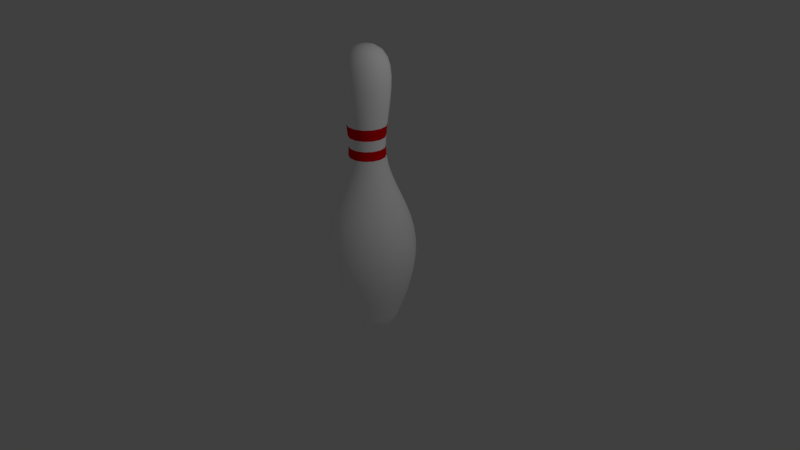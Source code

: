 # Source: Pin.blend  (saved by Blender 2.79.0; exported with 4.5.12 LTS)
import bpy
from mathutils import Matrix  # noqa: F401  (used for matrix-valued properties, if any)

bpy.ops.wm.read_factory_settings(use_empty=True)
scene = bpy.context.scene
scene.name = 'Scene'

# ---- collections
col_collection_1 = bpy.data.collections.new('Collection 1'); scene.collection.children.link(col_collection_1)

# ---- materials (node trees are filled in below, after node groups)
mat_pin = bpy.data.materials.new('Pin')
mat_pin.alpha_threshold = 0.0
mat_pin.use_transparent_shadow = False
mat_pin.diffuse_color = (1.0, 1.0, 1.0, 1.0)
mat_pin.roughness = 0.5
mat_stripe = bpy.data.materials.new('Stripe')
mat_stripe.alpha_threshold = 0.0
mat_stripe.use_transparent_shadow = False
mat_stripe.diffuse_color = (0.8, 0.0, 0.005843, 1.0)
mat_stripe.roughness = 0.5

# ---- material node trees

# ---- world
world_world = bpy.data.worlds.new('World'); scene.world = world_world
world_world.color = (0.05088, 0.05088, 0.05088)
world_world.use_sun_shadow = False
world_world.sun_shadow_jitter_overblur = 0.0
world_world.cycles.sampling_method = 'MANUAL'

# ---- cameras
cam_camera = bpy.data.cameras.new('Camera')
cam_camera.clip_end = 100.0
cam_camera.lens = 35.0
cam_camera.sensor_width = 32.0
cam_camera.sensor_height = 18.0
cam_camera.ortho_scale = 7.314
cam_camera.dof.focus_distance = 0.0
cam_camera.dof.aperture_fstop = 128.0

# ---- lights
light_lamp = bpy.data.lights.new('Lamp', 'POINT')
light_lamp.transmission_factor = 0.0
light_lamp.cutoff_distance = 30.0
light_lamp.energy = 100.0
light_lamp.shadow_buffer_clip_start = 1.001
light_lamp.shadow_soft_size = 0.1
light_lamp.shadow_maximum_resolution = 0.006
light_lamp.use_absolute_resolution = True

# ---- meshes
me_cubeziercurve_001 = bpy.data.meshes.new('CUBezierCurve.001')
me_cubeziercurve_001.from_pydata([(0.2239, -0.005806, -2.535e-07), (0.08409, -0.0002548, -2.538e-07), (0.1892, 3.777, -0.05061), (0.2646, 3.722, -0.08692), (0.3144, 3.64, -0.1109), (0.3428, 3.535, -0.1246), (0.3538, 3.411, -0.1299), (0.3517, 3.274, -0.1289), (0.3405, 3.129, -0.1235), (0.3244, 2.978, -0.1157), (0.3075, 2.828, -0.1076), (0.2938, 2.683, -0.101), (0.2877, 2.548, -0.09804), (0.2931, 2.427, -0.1006), (0.3185, 2.284, -0.1129), (0.3586, 2.148, -0.1322), (0.4084, 2.013, -0.1562), (0.463, 1.878, -0.1825), (0.5172, 1.738, -0.2086), (0.566, 1.591, -0.2321), (0.6045, 1.432, -0.2506), (0.6276, 1.258, -0.2617), (0.6302, 1.066, -0.263), (0.6074, 0.8526, -0.252), (0.5542, 0.614, -0.2264), (0.4654, 0.3468, -0.1836), (0.4594, 0.328, -0.1807), (0.4504, 0.2983, -0.1764), (0.4379, 0.2604, -0.1704), (0.4215, 0.217, -0.1625), (0.4006, 0.1708, -0.1524), (0.3746, 0.1246, -0.1399), (0.3431, 0.08114, -0.1247), (0.3055, 0.04309, -0.1066), (0.2613, 0.0132, -0.08535), (0.2101, -0.005806, -0.06066), (0.1511, -0.0112, -0.03229), (0.1568, 3.777, -0.0912), (0.209, 3.722, -0.1566), (0.2435, 3.64, -0.1999), (0.2631, 3.535, -0.2245), (0.2708, 3.411, -0.2341), (0.2693, 3.274, -0.2322), (0.2615, 3.129, -0.2225), (0.2504, 2.978, -0.2085), (0.2387, 2.828, -0.1938), (0.2292, 2.683, -0.182), (0.225, 2.548, -0.1767), (0.2287, 2.427, -0.1813), (0.2463, 2.284, -0.2034), (0.2741, 2.148, -0.2382), (0.3085, 2.013, -0.2815), (0.3463, 1.878, -0.3288), (0.3838, 1.738, -0.3758), (0.4176, 1.591, -0.4182), (0.4442, 1.432, -0.4516), (0.4602, 1.258, -0.4716), (0.462, 1.066, -0.4739), (0.4463, 0.8526, -0.4541), (0.4094, 0.614, -0.4079), (0.348, 0.3468, -0.3309), (0.3438, 0.328, -0.3257), (0.3376, 0.2983, -0.3179), (0.329, 0.2604, -0.3071), (0.3176, 0.217, -0.2928), (0.3031, 0.1708, -0.2746), (0.2851, 0.1246, -0.2521), (0.2633, 0.08114, -0.2247), (0.2373, 0.04309, -0.1921), (0.2067, 0.0132, -0.1538), (0.1713, -0.005806, -0.1093), (0.1305, -0.0112, -0.05819), (0.11, 3.777, -0.1137), (0.1287, 3.722, -0.1953), (0.141, 3.64, -0.2492), (0.148, 3.535, -0.2799), (0.1507, 3.411, -0.2919), (0.1502, 3.274, -0.2896), (0.1474, 3.129, -0.2775), (0.1434, 2.978, -0.26), (0.1393, 2.828, -0.2417), (0.1359, 2.683, -0.227), (0.1344, 2.548, -0.2203), (0.1357, 2.427, -0.2261), (0.142, 2.284, -0.2536), (0.1519, 2.148, -0.297), (0.1642, 2.013, -0.351), (0.1777, 1.878, -0.41), (0.1911, 1.738, -0.4686), (0.2031, 1.591, -0.5215), (0.2126, 1.432, -0.5631), (0.2183, 1.258, -0.5881), (0.219, 1.066, -0.591), (0.2134, 0.8526, -0.5663), (0.2002, 0.614, -0.5087), (0.1783, 0.3468, -0.4127), (0.1768, 0.328, -0.4061), (0.1746, 0.2983, -0.3964), (0.1715, 0.2604, -0.3829), (0.1674, 0.217, -0.3651), (0.1623, 0.1708, -0.3424), (0.1558, 0.1246, -0.3143), (0.1481, 0.08114, -0.2802), (0.1388, 0.04309, -0.2396), (0.1279, 0.0132, -0.1918), (0.1152, -0.005806, -0.1363), (0.1007, -0.0112, -0.07256), (0.05814, 3.777, -0.1137), (0.03952, 3.722, -0.1953), (0.02721, 3.64, -0.2492), (0.0202, 3.535, -0.2799), (0.01747, 3.411, -0.2919), (0.018, 3.274, -0.2896), (0.02076, 3.129, -0.2775), (0.02474, 2.978, -0.26), (0.02893, 2.828, -0.2417), (0.03229, 2.683, -0.227), (0.03381, 2.548, -0.2203), (0.03248, 2.427, -0.2261), (0.02621, 2.284, -0.2536), (0.0163, 2.148, -0.297), (0.003986, 2.013, -0.351), (-0.009483, 1.878, -0.41), (-0.02287, 1.738, -0.4686), (-0.03494, 1.591, -0.5215), (-0.04444, 1.432, -0.5631), (-0.05014, 1.258, -0.5881), (-0.05079, 1.066, -0.591), (-0.04516, 0.8526, -0.5663), (-0.03201, 0.614, -0.5087), (-0.01009, 0.3468, -0.4127), (-0.008599, 0.328, -0.4061), (-0.006378, 0.2983, -0.3964), (-0.003301, 0.2604, -0.3829), (0.0007589, 0.217, -0.3651), (0.005932, 0.1708, -0.3424), (0.01235, 0.1246, -0.3143), (0.02013, 0.08114, -0.2802), (0.02941, 0.04309, -0.2396), (0.04032, 0.0132, -0.1918), (0.05298, -0.005806, -0.1363), (0.06753, -0.0112, -0.07256), (0.01137, 3.777, -0.0912), (-0.04081, 3.722, -0.1566), (-0.07529, 3.64, -0.1999), (-0.09492, 3.535, -0.2245), (-0.1026, 3.411, -0.2341), (-0.1011, 3.274, -0.2322), (-0.09336, 3.129, -0.2225), (-0.0822, 2.978, -0.2085), (-0.07048, 2.828, -0.1938), (-0.06106, 2.683, -0.182), (-0.05679, 2.548, -0.1767), (-0.06053, 2.427, -0.1813), (-0.0781, 2.284, -0.2034), (-0.1059, 2.148, -0.2382), (-0.1404, 2.013, -0.2815), (-0.1781, 1.878, -0.3288), (-0.2156, 1.738, -0.3758), (-0.2494, 1.591, -0.4182), (-0.276, 1.432, -0.4516), (-0.292, 1.258, -0.4716), (-0.2938, 1.066, -0.4739), (-0.2781, 0.8526, -0.4541), (-0.2412, 0.614, -0.4079), (-0.1798, 0.3468, -0.3309), (-0.1756, 0.328, -0.3257), (-0.1694, 0.2983, -0.3179), (-0.1608, 0.2604, -0.3071), (-0.1494, 0.217, -0.2928), (-0.1349, 0.1708, -0.2746), (-0.1169, 0.1246, -0.2521), (-0.09513, 0.08114, -0.2247), (-0.06912, 0.04309, -0.1921), (-0.03856, 0.0132, -0.1538), (-0.003073, -0.005806, -0.1093), (0.03769, -0.0112, -0.05819), (0.08409, 3.8, -8.535e-07), (-0.021, 3.777, -0.05061), (-0.09639, 3.722, -0.08692), (-0.1462, 3.64, -0.1109), (-0.1746, 3.535, -0.1246), (-0.1857, 3.411, -0.1299), (-0.1835, 3.274, -0.1289), (-0.1723, 3.129, -0.1235), (-0.1562, 2.978, -0.1157), (-0.1393, 2.828, -0.1076), (-0.1257, 2.683, -0.101), (-0.1195, 2.548, -0.09804), (-0.1249, 2.427, -0.1006), (-0.1503, 2.284, -0.1129), (-0.1904, 2.148, -0.1322), (-0.2403, 2.013, -0.1562), (-0.2948, 1.878, -0.1825), (-0.349, 1.738, -0.2086), (-0.3978, 1.591, -0.2321), (-0.4363, 1.432, -0.2506), (-0.4594, 1.258, -0.2617), (-0.462, 1.066, -0.263), (-0.4393, 0.8526, -0.252), (-0.386, 0.614, -0.2264), (-0.2973, 0.3468, -0.1836), (-0.2912, 0.328, -0.1807), (-0.2822, 0.2983, -0.1764), (-0.2698, 0.2604, -0.1704), (-0.2533, 0.217, -0.1625), (-0.2324, 0.1708, -0.1524), (-0.2064, 0.1246, -0.1399), (-0.1749, 0.08114, -0.1247), (-0.1373, 0.04309, -0.1066), (-0.09314, 0.0132, -0.08535), (-0.04187, -0.005806, -0.06066), (0.01704, -0.0112, -0.03229), (-0.03255, 3.777, -8.423e-07), (-0.1162, 3.722, -8.311e-07), (-0.1715, 3.64, -7.827e-07), (-0.203, 3.535, -7.38e-07), (-0.2153, 3.411, -6.858e-07), (-0.2129, 3.274, -6.709e-07), (-0.2005, 3.129, -6.635e-07), (-0.1826, 2.978, -6.337e-07), (-0.1638, 2.828, -5.853e-07), (-0.1487, 2.683, -5.219e-07), (-0.1419, 2.548, -4.474e-07), (-0.1479, 2.427, -3.878e-07), (-0.176, 2.284, -4.176e-07), (-0.2206, 2.148, -3.506e-07), (-0.2759, 2.013, -2.537e-07), (-0.3364, 1.878, -2.239e-07), (-0.3966, 1.738, -1.643e-07), (-0.4508, 1.591, -1.643e-07), (-0.4935, 1.432, -3.805e-10), (-0.5191, 1.258, 2.942e-08), (-0.5221, 1.066, 5.922e-08), (-0.4968, 0.8526, 4.432e-08), (-0.4377, 0.614, 1.933e-07), (-0.3392, 0.3468, 2.529e-07), (-0.3325, 0.328, 2.082e-07), (-0.3225, 0.2983, 2.231e-07), (-0.3087, 0.2604, 2.902e-07), (-0.2904, 0.217, 2.678e-07), (-0.2672, 0.1708, 2.753e-07), (-0.2383, 0.1246, 2.38e-07), (-0.2034, 0.08114, 2.529e-07), (-0.1616, 0.04309, 2.678e-07), (-0.1126, 0.0132, 2.678e-07), (-0.05571, -0.005806, 2.753e-07), (0.009669, -0.0112, 2.79e-07), (-0.021, 3.777, 0.05061), (-0.0964, 3.722, 0.08692), (-0.1462, 3.64, 0.1109), (-0.1746, 3.535, 0.1246), (-0.1857, 3.411, 0.1299), (-0.1835, 3.274, 0.1289), (-0.1723, 3.129, 0.1235), (-0.1562, 2.978, 0.1157), (-0.1393, 2.828, 0.1076), (-0.1257, 2.683, 0.101), (-0.1195, 2.548, 0.09804), (-0.1249, 2.427, 0.1006), (-0.1503, 2.284, 0.1129), (-0.1904, 2.148, 0.1322), (-0.2403, 2.013, 0.1562), (-0.2948, 1.878, 0.1825), (-0.349, 1.738, 0.2086), (-0.3978, 1.591, 0.2321), (-0.4363, 1.432, 0.2506), (-0.4594, 1.258, 0.2617), (-0.462, 1.066, 0.263), (-0.4393, 0.8526, 0.252), (-0.386, 0.614, 0.2264), (-0.2973, 0.3468, 0.1836), (-0.2912, 0.328, 0.1807), (-0.2822, 0.2983, 0.1764), (-0.2698, 0.2604, 0.1704), (-0.2533, 0.217, 0.1625), (-0.2324, 0.1708, 0.1524), (-0.2064, 0.1246, 0.1399), (-0.1749, 0.08114, 0.1247), (-0.1373, 0.04309, 0.1066), (-0.09314, 0.0132, 0.08535), (-0.04187, -0.005806, 0.06066), (0.01704, -0.0112, 0.03229), (0.01137, 3.777, 0.0912), (-0.04081, 3.722, 0.1566), (-0.07529, 3.64, 0.1999), (-0.09493, 3.535, 0.2245), (-0.1026, 3.411, 0.2341), (-0.1011, 3.274, 0.2322), (-0.09336, 3.129, 0.2225), (-0.0822, 2.978, 0.2085), (-0.07048, 2.828, 0.1938), (-0.06106, 2.683, 0.182), (-0.05679, 2.548, 0.1767), (-0.06053, 2.427, 0.1813), (-0.0781, 2.284, 0.2034), (-0.1059, 2.148, 0.2382), (-0.1404, 2.013, 0.2815), (-0.1781, 1.878, 0.3288), (-0.2156, 1.738, 0.3758), (-0.2494, 1.591, 0.4182), (-0.276, 1.432, 0.4516), (-0.292, 1.258, 0.4716), (-0.2938, 1.066, 0.4739), (-0.2781, 0.8526, 0.4541), (-0.2412, 0.614, 0.4079), (-0.1798, 0.3468, 0.3309), (-0.1756, 0.328, 0.3257), (-0.1694, 0.2983, 0.3179), (-0.1608, 0.2604, 0.3071), (-0.1494, 0.217, 0.2928), (-0.1349, 0.1708, 0.2746), (-0.1169, 0.1246, 0.2521), (-0.09513, 0.08114, 0.2247), (-0.06912, 0.04309, 0.1921), (-0.03856, 0.0132, 0.1538), (-0.003073, -0.005806, 0.1093), (0.03769, -0.0112, 0.05819), (0.05814, 3.777, 0.1137), (0.03952, 3.722, 0.1953), (0.02721, 3.64, 0.2492), (0.0202, 3.535, 0.2799), (0.01747, 3.411, 0.2919), (0.018, 3.274, 0.2896), (0.02076, 3.129, 0.2775), (0.02474, 2.978, 0.26), (0.02893, 2.828, 0.2417), (0.03229, 2.683, 0.227), (0.03381, 2.548, 0.2203), (0.03248, 2.427, 0.2261), (0.02621, 2.284, 0.2536), (0.0163, 2.148, 0.297), (0.003986, 2.013, 0.351), (-0.009483, 1.878, 0.41), (-0.02287, 1.738, 0.4686), (-0.03493, 1.591, 0.5215), (-0.04444, 1.432, 0.5631), (-0.05014, 1.258, 0.5881), (-0.05079, 1.066, 0.591), (-0.04516, 0.8526, 0.5663), (-0.03201, 0.614, 0.5087), (-0.01009, 0.3468, 0.4127), (-0.008598, 0.328, 0.4061), (-0.006377, 0.2983, 0.3964), (-0.003301, 0.2604, 0.3829), (0.0007595, 0.217, 0.3651), (0.005932, 0.1708, 0.3424), (0.01235, 0.1246, 0.3143), (0.02013, 0.08114, 0.2802), (0.02941, 0.04309, 0.2396), (0.04032, 0.0132, 0.1918), (0.05298, -0.005806, 0.1363), (0.06753, -0.0112, 0.07256), (0.11, 3.777, 0.1137), (0.1287, 3.722, 0.1953), (0.141, 3.64, 0.2492), (0.148, 3.535, 0.2799), (0.1507, 3.411, 0.2919), (0.1502, 3.274, 0.2896), (0.1474, 3.129, 0.2775), (0.1434, 2.978, 0.26), (0.1393, 2.828, 0.2417), (0.1359, 2.683, 0.227), (0.1344, 2.548, 0.2203), (0.1357, 2.427, 0.2261), (0.142, 2.284, 0.2536), (0.1519, 2.148, 0.297), (0.1642, 2.013, 0.351), (0.1777, 1.878, 0.41), (0.1911, 1.738, 0.4686), (0.2031, 1.591, 0.5215), (0.2126, 1.432, 0.5631), (0.2183, 1.258, 0.5881), (0.219, 1.066, 0.591), (0.2134, 0.8526, 0.5663), (0.2002, 0.614, 0.5087), (0.1783, 0.3468, 0.4127), (0.1768, 0.328, 0.4061), (0.1746, 0.2983, 0.3964), (0.1715, 0.2604, 0.3829), (0.1674, 0.217, 0.3651), (0.1623, 0.1708, 0.3424), (0.1558, 0.1246, 0.3143), (0.1481, 0.08114, 0.2802), (0.1388, 0.04309, 0.2396), (0.1279, 0.0132, 0.1918), (0.1152, -0.005806, 0.1363), (0.1007, -0.0112, 0.07256), (0.1568, 3.777, 0.0912), (0.209, 3.722, 0.1566), (0.2435, 3.64, 0.1999), (0.2631, 3.535, 0.2245), (0.2708, 3.411, 0.2341), (0.2693, 3.274, 0.2322), (0.2615, 3.129, 0.2225), (0.2504, 2.978, 0.2085), (0.2387, 2.828, 0.1938), (0.2292, 2.683, 0.182), (0.225, 2.548, 0.1767), (0.2287, 2.427, 0.1813), (0.2463, 2.284, 0.2034), (0.2741, 2.148, 0.2382), (0.3085, 2.013, 0.2815), (0.3463, 1.878, 0.3288), (0.3838, 1.738, 0.3758), (0.4176, 1.591, 0.4182), (0.4442, 1.432, 0.4516), (0.4602, 1.258, 0.4716), (0.462, 1.066, 0.4739), (0.4463, 0.8526, 0.4541), (0.4094, 0.614, 0.4079), (0.348, 0.3468, 0.3309), (0.3438, 0.328, 0.3257), (0.3376, 0.2983, 0.3179), (0.329, 0.2604, 0.3071), (0.3176, 0.217, 0.2928), (0.3031, 0.1708, 0.2746), (0.2851, 0.1246, 0.2521), (0.2633, 0.08114, 0.2247), (0.2373, 0.04309, 0.1921), (0.2067, 0.0132, 0.1538), (0.1713, -0.005806, 0.1093), (0.1305, -0.0112, 0.05819), (0.1892, 3.777, 0.05061), (0.2646, 3.722, 0.08692), (0.3144, 3.64, 0.1109), (0.3428, 3.535, 0.1246), (0.3538, 3.411, 0.1299), (0.3517, 3.274, 0.1289), (0.3405, 3.129, 0.1235), (0.3244, 2.978, 0.1157), (0.3075, 2.828, 0.1076), (0.2938, 2.683, 0.101), (0.2877, 2.548, 0.09804), (0.2931, 2.427, 0.1006), (0.3185, 2.284, 0.1129), (0.3586, 2.148, 0.1322), (0.4084, 2.013, 0.1562), (0.463, 1.878, 0.1825), (0.5172, 1.738, 0.2086), (0.566, 1.591, 0.2321), (0.6045, 1.432, 0.2506), (0.6276, 1.258, 0.2617), (0.6302, 1.066, 0.263), (0.6074, 0.8526, 0.252), (0.5542, 0.614, 0.2264), (0.4654, 0.3468, 0.1836), (0.4594, 0.328, 0.1807), (0.4504, 0.2983, 0.1764), (0.4379, 0.2604, 0.1704), (0.4215, 0.217, 0.1625), (0.4006, 0.1708, 0.1524), (0.3746, 0.1246, 0.1399), (0.3431, 0.08114, 0.1247), (0.3055, 0.04309, 0.1066), (0.2613, 0.0132, 0.08535), (0.2101, -0.005806, 0.06066), (0.1511, -0.0112, 0.03229), (0.2007, 3.777, -4.064e-07), (0.2844, 3.722, -4.027e-07), (0.3397, 3.64, -4.4e-07), (0.3712, 3.535, -4.474e-07), (0.3835, 3.411, -4.847e-07), (0.3811, 3.274, -4.549e-07), (0.3687, 3.129, -4.549e-07), (0.3508, 2.978, -3.804e-07), (0.332, 2.828, -4.027e-07), (0.3169, 2.683, -4.027e-07), (0.31, 2.548, -4.176e-07), (0.316, 2.427, -4.474e-07), (0.3442, 2.284, -3.506e-07), (0.3888, 2.148, -3.804e-07), (0.4441, 2.013, -4.325e-07), (0.5046, 1.878, -4.623e-07), (0.5648, 1.738, -4.921e-07), (0.619, 1.591, -4.176e-07), (0.6617, 1.432, -5.666e-07), (0.6873, 1.258, -6.113e-07), (0.6903, 1.066, -4.474e-07), (0.665, 0.8526, -4.325e-07), (0.6059, 0.614, -4.623e-07), (0.5074, 0.3468, -4.325e-07), (0.5006, 0.328, -3.58e-07), (0.4907, 0.2983, -3.431e-07), (0.4768, 0.2604, -4.325e-07), (0.4586, 0.217, -4.325e-07), (0.4353, 0.1708, -3.878e-07), (0.4065, 0.1246, -2.984e-07), (0.3715, 0.08114, -3.133e-07), (0.3298, 0.04309, -3.133e-07), (0.2808, 0.0132, -3.133e-07), (0.1585, -0.0112, -2.872e-07)], [], [(461, 462, 6, 5), (488, 489, 33, 32), (475, 476, 20, 19), (462, 463, 7, 6), (489, 490, 34, 33), (476, 477, 21, 20), (463, 464, 8, 7), (490, 0, 35, 34), (477, 478, 22, 21), (464, 465, 9, 8), (0, 491, 36, 35), (478, 479, 23, 22), (465, 466, 10, 9), (491, 1, 36), (479, 480, 24, 23), (466, 467, 11, 10), (480, 481, 25, 24), (467, 468, 12, 11), (481, 482, 26, 25), (468, 469, 13, 12), (482, 483, 27, 26), (469, 470, 14, 13), (483, 484, 28, 27), (470, 471, 15, 14), (177, 458, 2), (484, 485, 29, 28), (471, 472, 16, 15), (458, 459, 3, 2), (485, 486, 30, 29), (472, 473, 17, 16), (459, 460, 4, 3), (486, 487, 31, 30), (473, 474, 18, 17), (460, 461, 5, 4), (487, 488, 32, 31), (474, 475, 19, 18), (36, 1, 71), (23, 24, 59, 58), (10, 11, 46, 45), (24, 25, 60, 59), (11, 12, 47, 46), (25, 26, 61, 60), (12, 13, 48, 47), (26, 27, 62, 61), (13, 14, 49, 48), (27, 28, 63, 62), (14, 15, 50, 49), (177, 2, 37), (28, 29, 64, 63), (15, 16, 51, 50), (2, 3, 38, 37), (29, 30, 65, 64), (16, 17, 52, 51), (3, 4, 39, 38), (30, 31, 66, 65), (17, 18, 53, 52), (4, 5, 40, 39), (31, 32, 67, 66), (18, 19, 54, 53), (5, 6, 41, 40), (32, 33, 68, 67), (19, 20, 55, 54), (6, 7, 42, 41), (33, 34, 69, 68), (20, 21, 56, 55), (7, 8, 43, 42), (34, 35, 70, 69), (21, 22, 57, 56), (8, 9, 44, 43), (35, 36, 71, 70), (22, 23, 58, 57), (9, 10, 45, 44), (65, 66, 101, 100), (52, 53, 88, 87), (39, 40, 75, 74), (66, 67, 102, 101), (53, 54, 89, 88), (40, 41, 76, 75), (67, 68, 103, 102), (54, 55, 90, 89), (41, 42, 77, 76), (68, 69, 104, 103), (55, 56, 91, 90), (42, 43, 78, 77), (69, 70, 105, 104), (56, 57, 92, 91), (43, 44, 79, 78), (70, 71, 106, 105), (57, 58, 93, 92), (44, 45, 80, 79), (71, 1, 106), (58, 59, 94, 93), (45, 46, 81, 80), (59, 60, 95, 94), (46, 47, 82, 81), (60, 61, 96, 95), (47, 48, 83, 82), (61, 62, 97, 96), (48, 49, 84, 83), (62, 63, 98, 97), (49, 50, 85, 84), (177, 37, 72), (63, 64, 99, 98), (50, 51, 86, 85), (37, 38, 73, 72), (64, 65, 100, 99), (51, 52, 87, 86), (38, 39, 74, 73), (94, 95, 130, 129), (81, 82, 117, 116), (95, 96, 131, 130), (82, 83, 118, 117), (96, 97, 132, 131), (83, 84, 119, 118), (97, 98, 133, 132), (84, 85, 120, 119), (177, 72, 107), (98, 99, 134, 133), (85, 86, 121, 120), (72, 73, 108, 107), (99, 100, 135, 134), (86, 87, 122, 121), (73, 74, 109, 108), (100, 101, 136, 135), (87, 88, 123, 122), (74, 75, 110, 109), (101, 102, 137, 136), (88, 89, 124, 123), (75, 76, 111, 110), (102, 103, 138, 137), (89, 90, 125, 124), (76, 77, 112, 111), (103, 104, 139, 138), (90, 91, 126, 125), (77, 78, 113, 112), (104, 105, 140, 139), (91, 92, 127, 126), (78, 79, 114, 113), (105, 106, 141, 140), (92, 93, 128, 127), (79, 80, 115, 114), (106, 1, 141), (93, 94, 129, 128), (80, 81, 116, 115), (123, 124, 159, 158), (110, 111, 146, 145), (137, 138, 173, 172), (124, 125, 160, 159), (111, 112, 147, 146), (138, 139, 174, 173), (125, 126, 161, 160), (112, 113, 148, 147), (139, 140, 175, 174), (126, 127, 162, 161), (113, 114, 149, 148), (140, 141, 176, 175), (127, 128, 163, 162), (114, 115, 150, 149), (141, 1, 176), (128, 129, 164, 163), (115, 116, 151, 150), (129, 130, 165, 164), (116, 117, 152, 151), (130, 131, 166, 165), (117, 118, 153, 152), (131, 132, 167, 166), (118, 119, 154, 153), (132, 133, 168, 167), (119, 120, 155, 154), (177, 107, 142), (133, 134, 169, 168), (120, 121, 156, 155), (107, 108, 143, 142), (134, 135, 170, 169), (121, 122, 157, 156), (108, 109, 144, 143), (135, 136, 171, 170), (122, 123, 158, 157), (109, 110, 145, 144), (136, 137, 172, 171), (152, 153, 189, 188), (166, 167, 203, 202), (153, 154, 190, 189), (167, 168, 204, 203), (154, 155, 191, 190), (177, 142, 178), (168, 169, 205, 204), (155, 156, 192, 191), (142, 143, 179, 178), (169, 170, 206, 205), (156, 157, 193, 192), (143, 144, 180, 179), (170, 171, 207, 206), (157, 158, 194, 193), (144, 145, 181, 180), (171, 172, 208, 207), (158, 159, 195, 194), (145, 146, 182, 181), (172, 173, 209, 208), (159, 160, 196, 195), (146, 147, 183, 182), (173, 174, 210, 209), (160, 161, 197, 196), (147, 148, 184, 183), (174, 175, 211, 210), (161, 162, 198, 197), (148, 149, 185, 184), (175, 176, 212, 211), (162, 163, 199, 198), (149, 150, 186, 185), (176, 1, 212), (163, 164, 200, 199), (150, 151, 187, 186), (164, 165, 201, 200), (151, 152, 188, 187), (165, 166, 202, 201), (182, 183, 218, 217), (209, 210, 245, 244), (196, 197, 232, 231), (183, 184, 219, 218), (210, 211, 246, 245), (197, 198, 233, 232), (184, 185, 220, 219), (211, 212, 247, 246), (198, 199, 234, 233), (185, 186, 221, 220), (212, 1, 247), (199, 200, 235, 234), (186, 187, 222, 221), (200, 201, 236, 235), (187, 188, 223, 222), (201, 202, 237, 236), (188, 189, 224, 223), (202, 203, 238, 237), (189, 190, 225, 224), (203, 204, 239, 238), (190, 191, 226, 225), (177, 178, 213), (204, 205, 240, 239), (191, 192, 227, 226), (178, 179, 214, 213), (205, 206, 241, 240), (192, 193, 228, 227), (179, 180, 215, 214), (206, 207, 242, 241), (193, 194, 229, 228), (180, 181, 216, 215), (207, 208, 243, 242), (194, 195, 230, 229), (181, 182, 217, 216), (208, 209, 244, 243), (195, 196, 231, 230), (238, 239, 274, 273), (225, 226, 261, 260), (177, 213, 248), (239, 240, 275, 274), (226, 227, 262, 261), (213, 214, 249, 248), (240, 241, 276, 275), (227, 228, 263, 262), (214, 215, 250, 249), (241, 242, 277, 276), (228, 229, 264, 263), (215, 216, 251, 250), (242, 243, 278, 277), (229, 230, 265, 264), (216, 217, 252, 251), (243, 244, 279, 278), (230, 231, 266, 265), (217, 218, 253, 252), (244, 245, 280, 279), (231, 232, 267, 266), (218, 219, 254, 253), (245, 246, 281, 280), (232, 233, 268, 267), (219, 220, 255, 254), (246, 247, 282, 281), (233, 234, 269, 268), (220, 221, 256, 255), (247, 1, 282), (234, 235, 270, 269), (221, 222, 257, 256), (235, 236, 271, 270), (222, 223, 258, 257), (236, 237, 272, 271), (223, 224, 259, 258), (237, 238, 273, 272), (224, 225, 260, 259), (267, 268, 303, 302), (254, 255, 290, 289), (281, 282, 317, 316), (268, 269, 304, 303), (255, 256, 291, 290), (282, 1, 317), (269, 270, 305, 304), (256, 257, 292, 291), (270, 271, 306, 305), (257, 258, 293, 292), (271, 272, 307, 306), (258, 259, 294, 293), (272, 273, 308, 307), (259, 260, 295, 294), (273, 274, 309, 308), (260, 261, 296, 295), (177, 248, 283), (274, 275, 310, 309), (261, 262, 297, 296), (248, 249, 284, 283), (275, 276, 311, 310), (262, 263, 298, 297), (249, 250, 285, 284), (276, 277, 312, 311), (263, 264, 299, 298), (250, 251, 286, 285), (277, 278, 313, 312), (264, 265, 300, 299), (251, 252, 287, 286), (278, 279, 314, 313), (265, 266, 301, 300), (252, 253, 288, 287), (279, 280, 315, 314), (266, 267, 302, 301), (253, 254, 289, 288), (280, 281, 316, 315), (296, 297, 332, 331), (283, 284, 319, 318), (310, 311, 346, 345), (297, 298, 333, 332), (284, 285, 320, 319), (311, 312, 347, 346), (298, 299, 334, 333), (285, 286, 321, 320), (312, 313, 348, 347), (299, 300, 335, 334), (286, 287, 322, 321), (313, 314, 349, 348), (300, 301, 336, 335), (287, 288, 323, 322), (314, 315, 350, 349), (301, 302, 337, 336), (288, 289, 324, 323), (315, 316, 351, 350), (302, 303, 338, 337), (289, 290, 325, 324), (316, 317, 352, 351), (303, 304, 339, 338), (290, 291, 326, 325), (317, 1, 352), (304, 305, 340, 339), (291, 292, 327, 326), (305, 306, 341, 340), (292, 293, 328, 327), (306, 307, 342, 341), (293, 294, 329, 328), (307, 308, 343, 342), (294, 295, 330, 329), (308, 309, 344, 343), (295, 296, 331, 330), (177, 283, 318), (309, 310, 345, 344), (325, 326, 361, 360), (352, 1, 387), (339, 340, 375, 374), (326, 327, 362, 361), (340, 341, 376, 375), (327, 328, 363, 362), (341, 342, 377, 376), (328, 329, 364, 363), (342, 343, 378, 377), (329, 330, 365, 364), (343, 344, 379, 378), (330, 331, 366, 365), (177, 318, 353), (344, 345, 380, 379), (331, 332, 367, 366), (318, 319, 354, 353), (345, 346, 381, 380), (332, 333, 368, 367), (319, 320, 355, 354), (346, 347, 382, 381), (333, 334, 369, 368), (320, 321, 356, 355), (347, 348, 383, 382), (334, 335, 370, 369), (321, 322, 357, 356), (348, 349, 384, 383), (335, 336, 371, 370), (322, 323, 358, 357), (349, 350, 385, 384), (336, 337, 372, 371), (323, 324, 359, 358), (350, 351, 386, 385), (337, 338, 373, 372), (324, 325, 360, 359), (351, 352, 387, 386), (338, 339, 374, 373), (354, 355, 390, 389), (381, 382, 417, 416), (368, 369, 404, 403), (355, 356, 391, 390), (382, 383, 418, 417), (369, 370, 405, 404), (356, 357, 392, 391), (383, 384, 419, 418), (370, 371, 406, 405), (357, 358, 393, 392), (384, 385, 420, 419), (371, 372, 407, 406), (358, 359, 394, 393), (385, 386, 421, 420), (372, 373, 408, 407), (359, 360, 395, 394), (386, 387, 422, 421), (373, 374, 409, 408), (360, 361, 396, 395), (387, 1, 422), (374, 375, 410, 409), (361, 362, 397, 396), (375, 376, 411, 410), (362, 363, 398, 397), (376, 377, 412, 411), (363, 364, 399, 398), (377, 378, 413, 412), (364, 365, 400, 399), (378, 379, 414, 413), (365, 366, 401, 400), (177, 353, 388), (379, 380, 415, 414), (366, 367, 402, 401), (353, 354, 389, 388), (380, 381, 416, 415), (367, 368, 403, 402), (410, 411, 446, 445), (397, 398, 433, 432), (411, 412, 447, 446), (398, 399, 434, 433), (412, 413, 448, 447), (399, 400, 435, 434), (413, 414, 449, 448), (400, 401, 436, 435), (177, 388, 423), (414, 415, 450, 449), (401, 402, 437, 436), (388, 389, 424, 423), (415, 416, 451, 450), (402, 403, 438, 437), (389, 390, 425, 424), (416, 417, 452, 451), (403, 404, 439, 438), (390, 391, 426, 425), (417, 418, 453, 452), (404, 405, 440, 439), (391, 392, 427, 426), (418, 419, 454, 453), (405, 406, 441, 440), (392, 393, 428, 427), (419, 420, 455, 454), (406, 407, 442, 441), (393, 394, 429, 428), (420, 421, 456, 455), (407, 408, 443, 442), (394, 395, 430, 429), (421, 422, 457, 456), (408, 409, 444, 443), (395, 396, 431, 430), (422, 1, 457), (409, 410, 445, 444), (396, 397, 432, 431), (452, 453, 488, 487), (439, 440, 475, 474), (426, 427, 462, 461), (453, 454, 489, 488), (440, 441, 476, 475), (427, 428, 463, 462), (454, 455, 490, 489), (441, 442, 477, 476), (428, 429, 464, 463), (455, 456, 0, 490), (442, 443, 478, 477), (429, 430, 465, 464), (456, 457, 491, 0), (443, 444, 479, 478), (430, 431, 466, 465), (457, 1, 491), (444, 445, 480, 479), (431, 432, 467, 466), (445, 446, 481, 480), (432, 433, 468, 467), (446, 447, 482, 481), (433, 434, 469, 468), (447, 448, 483, 482), (434, 435, 470, 469), (448, 449, 484, 483), (435, 436, 471, 470), (177, 423, 458), (449, 450, 485, 484), (436, 437, 472, 471), (423, 424, 459, 458), (450, 451, 486, 485), (437, 438, 473, 472), (424, 425, 460, 459), (451, 452, 487, 486), (438, 439, 474, 473), (425, 426, 461, 460)])
me_cubeziercurve_001.polygons.foreach_set('use_smooth', [True] * 504)
me_cubeziercurve_001.polygons.foreach_set('material_index', [0, 0, 0, 0, 0, 0, 0, 0, 0, 0, 0, 0, 0, 0, 0, 1, 0, 0, 0, 1, 0, 0, 0, 0, 0, 0, 0, 0, 0, 0, 0, 0, 0, 0, 0, 0, 0, 0, 1, 0, 0, 0, 1, 0, 0, 0, 0, 0, 0, 0, 0, 0, 0, 0, 0, 0, 0, 0, 0, 0, 0, 0, 0, 0, 0, 0, 0, 0, 0, 0, 0, 0, 0, 0, 0, 0, 0, 0, 0, 0, 0, 0, 0, 0, 0, 0, 0, 0, 0, 0, 0, 0, 1, 0, 0, 0, 1, 0, 0, 0, 0, 0, 0, 0, 0, 0, 0, 0, 0, 0, 0, 1, 0, 0, 0, 0, 0, 0, 0, 0, 0, 0, 0, 0, 0, 0, 0, 0, 0, 0, 0, 0, 0, 0, 0, 0, 0, 0, 0, 0, 0, 0, 0, 1, 0, 0, 0, 0, 0, 0, 0, 0, 0, 0, 0, 0, 0, 0, 0, 0, 1, 0, 0, 0, 1, 0, 0, 0, 0, 0, 0, 0, 0, 0, 0, 0, 0, 0, 0, 0, 1, 0, 0, 0, 0, 0, 0, 0, 0, 0, 0, 0, 0, 0, 0, 0, 0, 0, 0, 0, 0, 0, 0, 0, 0, 0, 0, 0, 0, 0, 0, 0, 1, 0, 0, 0, 0, 0, 0, 0, 0, 0, 0, 0, 0, 0, 0, 0, 1, 0, 0, 0, 1, 0, 0, 0, 0, 0, 0, 0, 0, 0, 0, 0, 0, 0, 0, 0, 0, 0, 0, 0, 0, 0, 0, 0, 0, 0, 0, 0, 0, 0, 0, 0, 0, 0, 0, 0, 0, 0, 0, 0, 0, 0, 0, 0, 0, 0, 0, 0, 0, 1, 0, 0, 0, 1, 0, 0, 0, 0, 0, 0, 0, 0, 0, 1, 0, 0, 0, 1, 0, 0, 0, 0, 0, 0, 0, 0, 0, 0, 0, 0, 0, 0, 0, 0, 0, 0, 0, 0, 0, 0, 0, 0, 0, 0, 0, 0, 0, 0, 0, 0, 0, 0, 0, 0, 0, 0, 0, 0, 0, 0, 0, 0, 0, 0, 0, 0, 0, 1, 0, 0, 0, 1, 0, 0, 0, 0, 0, 0, 0, 0, 0, 1, 0, 0, 0, 1, 0, 0, 0, 0, 0, 0, 0, 0, 0, 0, 0, 0, 0, 0, 0, 0, 0, 0, 0, 0, 0, 0, 0, 0, 0, 0, 0, 0, 0, 0, 0, 0, 0, 0, 0, 0, 0, 0, 0, 0, 0, 0, 0, 0, 0, 0, 0, 0, 0, 1, 0, 0, 0, 1, 0, 0, 0, 0, 0, 0, 0, 0, 0, 0, 0, 0, 0, 1, 0, 0, 0, 0, 0, 0, 0, 0, 0, 0, 0, 0, 0, 0, 0, 0, 0, 0, 0, 0, 0, 0, 0, 0, 0, 0, 0, 0, 0, 0, 0, 1, 0, 0, 0, 0, 0, 0, 0, 0, 0, 0, 0, 0, 0, 0, 0, 0, 0, 1, 0, 0, 0, 1, 0, 0, 0, 0, 0, 0, 0, 0, 0, 0, 0, 0, 0, 0])
me_cubeziercurve_001.materials.append(mat_pin)
me_cubeziercurve_001.materials.append(mat_stripe)
me_cubeziercurve_001.use_remesh_preserve_volume = False
me_cubeziercurve_001.use_remesh_preserve_attributes = False
me_cubeziercurve_001.use_mirror_vertex_groups = False
me_cubeziercurve_001.auto_texspace = False
me_cubeziercurve_001.update()

# ---- curves / text
cu_beziercurve = bpy.data.curves.new('BezierCurve', 'CURVE')
cu_beziercurve.dimensions = '3D'
_sp = cu_beziercurve.splines.new('BEZIER'); _sp.bezier_points.add(3)
_sp.bezier_points.foreach_set('co', [0.08409, 1.922, -5.333e-08, 0.316, 0.5494, -1.569e-08, 0.5074, -1.53, 4.371e-08, 0.08409, -1.878, 5.205e-08])
_sp.bezier_points.foreach_set('handle_left', [-0.3218, 1.938, -7.251e-08, 0.2603, 0.9999, -2.856e-08, 0.9876, -0.4003, 1.143e-08, 0.4007, -1.958, 5.434e-08])
_sp.bezier_points.foreach_set('handle_right', [0.6227, 1.902, -2.789e-08, 0.3886, -0.03679, 1.051e-09, 0.4863, -1.58, 4.513e-08, 0.01385, -1.86, 5.155e-08])
for _p, _l, _r in zip(_sp.bezier_points, ['ALIGNED', 'ALIGNED', 'ALIGNED', 'ALIGNED'], ['ALIGNED', 'ALIGNED', 'ALIGNED', 'ALIGNED']): _p.handle_left_type = _l; _p.handle_right_type = _r
_sp.order_u = 0
_sp.order_v = 0
cu_beziercurve.use_path = True
cu_beziercurve.use_path_clamp = True
cu_beziercurve.bevel_resolution = 0
cu_beziercurve.fill_mode = 'HALF'

# ---- objects
ob_pin = bpy.data.objects.new('Pin', me_cubeziercurve_001)
ob_pin_outline = bpy.data.objects.new('Pin Outline', cu_beziercurve)
ob_lamp = bpy.data.objects.new('Lamp', light_lamp)
ob_camera = bpy.data.objects.new('Camera', cam_camera)

# ---- transforms, parenting, visibility, modifiers, constraints
ob_pin.location = (-0.08409, 3.013e-09, -0.02242)
ob_pin.rotation_euler = (1.571, -0.0, -0.0)
ob_pin.lineart.crease_threshold = 0.0
ob_pin_outline.location = (-0.08409, 3.013e-09, -0.02242)
ob_pin_outline.rotation_euler = (1.571, -0.0, -0.0)
ob_pin_outline.hide_viewport = True
ob_pin_outline.lineart.crease_threshold = 0.0
ob_lamp.location = (4.076, 1.005, 5.904)
ob_lamp.rotation_euler = (0.6503, 0.05522, 1.866)
ob_lamp.lock_rotations_4d = False
ob_lamp.empty_display_type = 'ARROWS'
ob_lamp.color = (0.0, 0.0, 0.0, 0.0)
ob_lamp.lineart.crease_threshold = 0.0
ob_camera.location = (7.481, -6.508, 6.382)
ob_camera.rotation_euler = (1.109, 0.0, 0.8149)
ob_camera.lock_rotations_4d = False
ob_camera.empty_display_type = 'ARROWS'
ob_camera.color = (0.0, 0.0, 0.0, 0.0)
ob_camera.display_type = 'WIRE'
ob_camera.lineart.crease_threshold = 0.0

# ---- collection membership
col_collection_1.objects.link(ob_pin)
col_collection_1.objects.link(ob_pin_outline)
col_collection_1.objects.link(ob_lamp)
col_collection_1.objects.link(ob_camera)

# ---- scene / render settings (as saved in the file)
scene.camera = ob_camera
scene.frame_start = 1; scene.frame_end = 250; scene.frame_set(1)
scene.render.engine = 'BLENDER_EEVEE_NEXT'
scene.render.resolution_percentage = 50
scene.render.dither_intensity = 0.0
scene.cycles.use_denoising = False
scene.cycles.samples = 128
scene.cycles.sampling_pattern = 'TABULATED_SOBOL'
scene.cycles.use_adaptive_sampling = False
scene.cycles.use_light_tree = False
scene.cycles.blur_glossy = 0.0
scene.cycles.sample_clamp_indirect = 0.0
scene.view_settings.view_transform = 'Standard'
bpy.context.view_layer.update()
